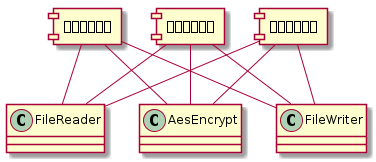

The diagram above was rendered by PlantUML. Its source (embedded in the PNG):
@startuml
allowmixing
class FileReader
class AesEncrypt
class FileWriter

component 财务管理软件
component 公文审批系统
component 邮件管理软件

财务管理软件 --  FileReader
财务管理软件 --  AesEncrypt
财务管理软件 --  FileWriter
公文审批系统 --  FileReader
公文审批系统 --  AesEncrypt
公文审批系统 --  FileWriter
邮件管理软件 --  FileReader
邮件管理软件 --  AesEncrypt
邮件管理软件 --  FileWriter

@enduml